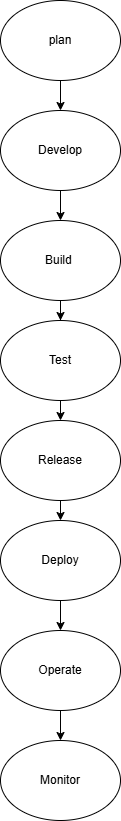

The diagram above was exported from draw.io. Its source (the exported page's mxGraphModel, read from the mxfile embedded in the PNG):
<mxGraphModel dx="1737" dy="937" grid="1" gridSize="10" guides="1" tooltips="1" connect="1" arrows="1" fold="1" page="1" pageScale="1" pageWidth="850" pageHeight="1100" math="0" shadow="0">
  <root>
    <mxCell id="0" />
    <mxCell id="1" parent="0" />
    <mxCell id="r1hawG-m6sgHOewgwZFq-3" edge="1" parent="1" source="r1hawG-m6sgHOewgwZFq-1" style="edgeStyle=orthogonalEdgeStyle;rounded=0;orthogonalLoop=1;jettySize=auto;html=1;" target="r1hawG-m6sgHOewgwZFq-2" value="">
      <mxGeometry relative="1" as="geometry" />
    </mxCell>
    <mxCell id="r1hawG-m6sgHOewgwZFq-1" parent="1" style="ellipse;whiteSpace=wrap;html=1;" value="plan" vertex="1">
      <mxGeometry height="80" width="120" x="360" y="10" as="geometry" />
    </mxCell>
    <mxCell id="r1hawG-m6sgHOewgwZFq-5" edge="1" parent="1" source="r1hawG-m6sgHOewgwZFq-2" style="edgeStyle=orthogonalEdgeStyle;rounded=0;orthogonalLoop=1;jettySize=auto;html=1;" target="r1hawG-m6sgHOewgwZFq-4" value="">
      <mxGeometry relative="1" as="geometry" />
    </mxCell>
    <mxCell id="r1hawG-m6sgHOewgwZFq-2" parent="1" style="ellipse;whiteSpace=wrap;html=1;" value="Develop" vertex="1">
      <mxGeometry height="80" width="120" x="360" y="120" as="geometry" />
    </mxCell>
    <mxCell id="r1hawG-m6sgHOewgwZFq-7" edge="1" parent="1" source="r1hawG-m6sgHOewgwZFq-4" style="edgeStyle=orthogonalEdgeStyle;rounded=0;orthogonalLoop=1;jettySize=auto;html=1;" value="">
      <mxGeometry relative="1" as="geometry">
        <mxPoint x="420" y="330" as="targetPoint" />
      </mxGeometry>
    </mxCell>
    <mxCell id="r1hawG-m6sgHOewgwZFq-4" parent="1" style="ellipse;whiteSpace=wrap;html=1;" value="Build&amp;nbsp;" vertex="1">
      <mxGeometry height="80" width="120" x="360" y="230" as="geometry" />
    </mxCell>
    <mxCell id="r1hawG-m6sgHOewgwZFq-9" edge="1" parent="1" style="edgeStyle=orthogonalEdgeStyle;rounded=0;orthogonalLoop=1;jettySize=auto;html=1;" value="">
      <mxGeometry relative="1" as="geometry">
        <mxPoint x="420" y="410" as="sourcePoint" />
        <mxPoint x="420" y="430" as="targetPoint" />
      </mxGeometry>
    </mxCell>
    <mxCell id="r1hawG-m6sgHOewgwZFq-11" edge="1" parent="1" style="edgeStyle=orthogonalEdgeStyle;rounded=0;orthogonalLoop=1;jettySize=auto;html=1;" value="">
      <mxGeometry relative="1" as="geometry">
        <mxPoint x="420" y="510" as="sourcePoint" />
        <mxPoint x="420" y="530" as="targetPoint" />
      </mxGeometry>
    </mxCell>
    <mxCell id="r1hawG-m6sgHOewgwZFq-13" edge="1" parent="1" style="edgeStyle=orthogonalEdgeStyle;rounded=0;orthogonalLoop=1;jettySize=auto;html=1;" target="r1hawG-m6sgHOewgwZFq-12" value="">
      <mxGeometry relative="1" as="geometry">
        <mxPoint x="420" y="610" as="sourcePoint" />
      </mxGeometry>
    </mxCell>
    <mxCell id="r1hawG-m6sgHOewgwZFq-15" edge="1" parent="1" source="r1hawG-m6sgHOewgwZFq-12" style="edgeStyle=orthogonalEdgeStyle;rounded=0;orthogonalLoop=1;jettySize=auto;html=1;" target="r1hawG-m6sgHOewgwZFq-14" value="">
      <mxGeometry relative="1" as="geometry" />
    </mxCell>
    <mxCell id="r1hawG-m6sgHOewgwZFq-12" parent="1" style="ellipse;whiteSpace=wrap;html=1;" value="Operate" vertex="1">
      <mxGeometry height="80" width="120" x="360" y="640" as="geometry" />
    </mxCell>
    <mxCell id="r1hawG-m6sgHOewgwZFq-14" parent="1" style="ellipse;whiteSpace=wrap;html=1;" value="Monitor" vertex="1">
      <mxGeometry height="80" width="120" x="360" y="750" as="geometry" />
    </mxCell>
    <mxCell id="r1hawG-m6sgHOewgwZFq-16" parent="1" style="ellipse;whiteSpace=wrap;html=1;" value="Test" vertex="1">
      <mxGeometry height="80" width="120" x="360" y="330" as="geometry" />
    </mxCell>
    <mxCell id="r1hawG-m6sgHOewgwZFq-17" parent="1" style="ellipse;whiteSpace=wrap;html=1;" value="Release" vertex="1">
      <mxGeometry height="80" width="120" x="360" y="430" as="geometry" />
    </mxCell>
    <mxCell id="r1hawG-m6sgHOewgwZFq-18" parent="1" style="ellipse;whiteSpace=wrap;html=1;" value="Deploy" vertex="1">
      <mxGeometry height="80" width="120" x="360" y="530" as="geometry" />
    </mxCell>
  </root>
</mxGraphModel>